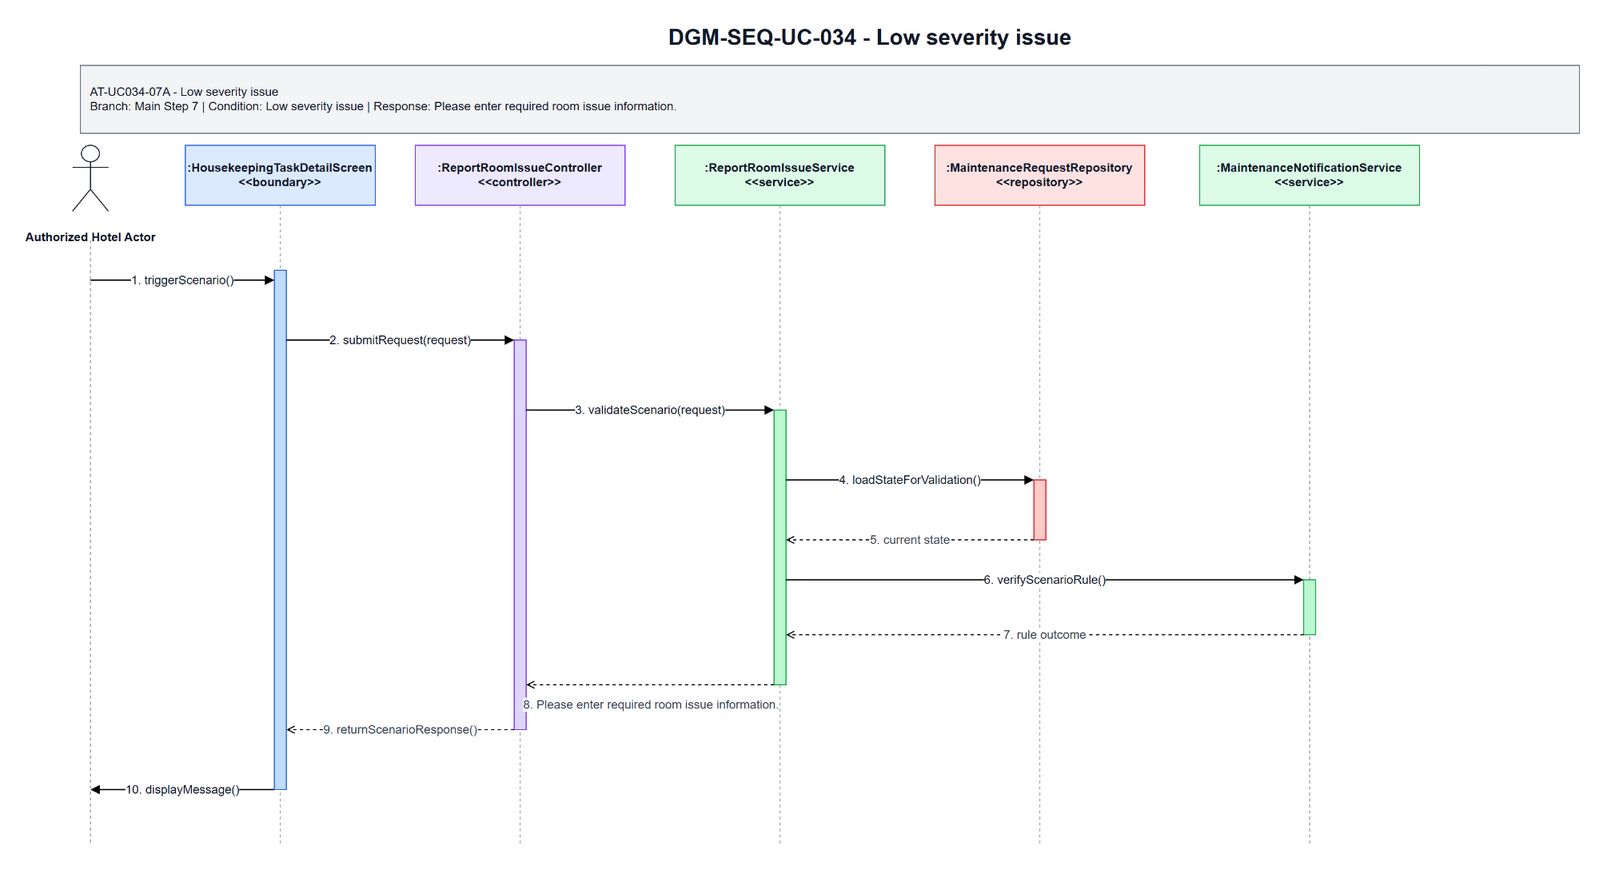

The diagram above was exported from draw.io. Its source (the exported page's mxGraphModel, read from the mxfile embedded in the PNG):
<mxGraphModel dx="1585" dy="963" grid="1" gridSize="10" guides="1" tooltips="1" connect="1" arrows="1" fold="1" page="1" pageScale="1" pageWidth="1700" pageHeight="920" math="0" shadow="0">
  <root>
    <mxCell id="0" />
    <mxCell id="1" parent="0" />
    <mxCell id="title" parent="1" style="text;html=1;strokeColor=none;fillColor=none;align=center;verticalAlign=middle;fontStyle=1;fontSize=22;fontColor=#111827" value="DGM-SEQ-UC-034 - Low severity issue" vertex="1">
      <mxGeometry height="34" width="900" x="420" y="25" as="geometry" />
    </mxCell>
    <mxCell id="scenario-band" parent="1" style="rounded=0;whiteSpace=wrap;html=1;fillColor=#F3F4F6;strokeColor=#6B7280;fontSize=12;fontColor=#111827;align=left;spacing=10" value="AT-UC034-07A - Low severity issue&lt;br&gt;Branch: Main Step 7 | Condition: Low severity issue | Response: Please enter required room issue information." vertex="1">
      <mxGeometry height="68" width="1500" x="80" y="70" as="geometry" />
    </mxCell>
    <mxCell id="actor-icon" parent="1" style="shape=umlActor;verticalLabelPosition=bottom;verticalAlign=top;html=1;outlineConnect=0;strokeColor=#111827" vertex="1">
      <mxGeometry height="66" width="36" x="72" y="150" as="geometry" />
    </mxCell>
    <mxCell id="actor-label" parent="1" style="text;html=1;strokeColor=none;fillColor=none;align=center;verticalAlign=middle;fontStyle=1;fontSize=12;fontColor=#111827" value="Authorized Hotel Actor" vertex="1">
      <mxGeometry height="36" width="140" x="20" y="224" as="geometry" />
    </mxCell>
    <mxCell id="h0" parent="1" style="rounded=0;whiteSpace=wrap;html=1;fillColor=#DBEAFE;strokeColor=#2563EB;fontSize=12;fontStyle=1;fontColor=#111827" value=":HousekeepingTaskDetailScreen&lt;br&gt;&amp;lt;&amp;lt;boundary&amp;gt;&amp;gt;" vertex="1">
      <mxGeometry height="60" width="190" x="185" y="150" as="geometry" />
    </mxCell>
    <mxCell id="h1" parent="1" style="rounded=0;whiteSpace=wrap;html=1;fillColor=#EDE9FE;strokeColor=#7C3AED;fontSize=12;fontStyle=1;fontColor=#111827" value=":ReportRoomIssueController&lt;br&gt;&amp;lt;&amp;lt;controller&amp;gt;&amp;gt;" vertex="1">
      <mxGeometry height="60" width="210" x="415" y="150" as="geometry" />
    </mxCell>
    <mxCell id="h2" parent="1" style="rounded=0;whiteSpace=wrap;html=1;fillColor=#DCFCE7;strokeColor=#16A34A;fontSize=12;fontStyle=1;fontColor=#111827" value=":ReportRoomIssueService&lt;br&gt;&amp;lt;&amp;lt;service&amp;gt;&amp;gt;" vertex="1">
      <mxGeometry height="60" width="210" x="675" y="150" as="geometry" />
    </mxCell>
    <mxCell id="h3" parent="1" style="rounded=0;whiteSpace=wrap;html=1;fillColor=#FEE2E2;strokeColor=#DC2626;fontSize=12;fontStyle=1;fontColor=#111827" value=":MaintenanceRequestRepository&lt;br&gt;&amp;lt;&amp;lt;repository&amp;gt;&amp;gt;" vertex="1">
      <mxGeometry height="60" width="210" x="935" y="150" as="geometry" />
    </mxCell>
    <mxCell id="h4" parent="1" style="rounded=0;whiteSpace=wrap;html=1;fillColor=#DCFCE7;strokeColor=#16A34A;fontSize=12;fontStyle=1;fontColor=#111827" value=":MaintenanceNotificationService&lt;br&gt;&amp;lt;&amp;lt;service&amp;gt;&amp;gt;" vertex="1">
      <mxGeometry height="60" width="220" x="1200" y="150" as="geometry" />
    </mxCell>
    <mxCell id="l-actor" edge="1" parent="1" style="endArrow=none;html=1;dashed=1;strokeColor=#9CA3AF">
      <mxGeometry relative="1" as="geometry">
        <mxPoint x="90" y="245" as="sourcePoint" />
        <mxPoint x="90" y="850" as="targetPoint" />
      </mxGeometry>
    </mxCell>
    <mxCell id="l0" edge="1" parent="1" style="endArrow=none;html=1;dashed=1;strokeColor=#9CA3AF">
      <mxGeometry relative="1" as="geometry">
        <mxPoint x="280" y="210" as="sourcePoint" />
        <mxPoint x="280" y="850" as="targetPoint" />
      </mxGeometry>
    </mxCell>
    <mxCell id="l1" edge="1" parent="1" style="endArrow=none;html=1;dashed=1;strokeColor=#9CA3AF">
      <mxGeometry relative="1" as="geometry">
        <mxPoint x="520" y="210" as="sourcePoint" />
        <mxPoint x="520" y="850" as="targetPoint" />
      </mxGeometry>
    </mxCell>
    <mxCell id="l2" edge="1" parent="1" style="endArrow=none;html=1;dashed=1;strokeColor=#9CA3AF">
      <mxGeometry relative="1" as="geometry">
        <mxPoint x="780" y="210" as="sourcePoint" />
        <mxPoint x="780" y="850" as="targetPoint" />
      </mxGeometry>
    </mxCell>
    <mxCell id="l3" edge="1" parent="1" style="endArrow=none;html=1;dashed=1;strokeColor=#9CA3AF">
      <mxGeometry relative="1" as="geometry">
        <mxPoint x="1040" y="210" as="sourcePoint" />
        <mxPoint x="1040" y="850" as="targetPoint" />
      </mxGeometry>
    </mxCell>
    <mxCell id="l4" edge="1" parent="1" style="endArrow=none;html=1;dashed=1;strokeColor=#9CA3AF">
      <mxGeometry relative="1" as="geometry">
        <mxPoint x="1310" y="210" as="sourcePoint" />
        <mxPoint x="1310" y="850" as="targetPoint" />
      </mxGeometry>
    </mxCell>
    <mxCell id="a-boundary" parent="1" style="rounded=0;whiteSpace=wrap;html=1;fillColor=#BFDBFE;strokeColor=#2563EB" vertex="1">
      <mxGeometry height="520" width="12" x="274" y="275" as="geometry" />
    </mxCell>
    <mxCell id="a-controller" parent="1" style="rounded=0;whiteSpace=wrap;html=1;fillColor=#DDD6FE;strokeColor=#7C3AED" vertex="1">
      <mxGeometry height="390" width="12" x="514" y="345" as="geometry" />
    </mxCell>
    <mxCell id="a-service" parent="1" style="rounded=0;whiteSpace=wrap;html=1;fillColor=#BBF7D0;strokeColor=#16A34A" vertex="1">
      <mxGeometry height="275" width="12" x="774" y="415" as="geometry" />
    </mxCell>
    <mxCell id="a-repo" parent="1" style="rounded=0;whiteSpace=wrap;html=1;fillColor=#FECACA;strokeColor=#DC2626" vertex="1">
      <mxGeometry height="60" width="12" x="1034" y="485" as="geometry" />
    </mxCell>
    <mxCell id="a-support" parent="1" style="rounded=0;whiteSpace=wrap;html=1;fillColor=#BBF7D0;strokeColor=#16A34A" vertex="1">
      <mxGeometry height="55" width="12" x="1304" y="585" as="geometry" />
    </mxCell>
    <mxCell id="m1" edge="1" parent="1" style="endArrow=block;html=1;rounded=0;strokeWidth=1.3;fontSize=12;fontColor=#111827;labelBackgroundColor=#FFFFFF" value="1. triggerScenario()">
      <mxGeometry relative="1" as="geometry">
        <mxPoint x="90" y="285" as="sourcePoint" />
        <mxPoint x="274" y="285" as="targetPoint" />
      </mxGeometry>
    </mxCell>
    <mxCell id="m2" edge="1" parent="1" style="endArrow=block;html=1;rounded=0;strokeWidth=1.3;fontSize=12;fontColor=#111827;labelBackgroundColor=#FFFFFF" value="2. submitRequest(request)">
      <mxGeometry relative="1" as="geometry">
        <mxPoint x="286" y="345" as="sourcePoint" />
        <mxPoint x="514" y="345" as="targetPoint" />
      </mxGeometry>
    </mxCell>
    <mxCell id="m3" edge="1" parent="1" style="endArrow=block;html=1;rounded=0;strokeWidth=1.3;fontSize=12;fontColor=#111827;labelBackgroundColor=#FFFFFF" value="3. validateScenario(request)">
      <mxGeometry relative="1" as="geometry">
        <mxPoint x="526" y="415" as="sourcePoint" />
        <mxPoint x="774" y="415" as="targetPoint" />
      </mxGeometry>
    </mxCell>
    <mxCell id="m4" edge="1" parent="1" style="endArrow=block;html=1;rounded=0;strokeWidth=1.3;fontSize=12;fontColor=#111827;labelBackgroundColor=#FFFFFF" value="4. loadStateForValidation()">
      <mxGeometry relative="1" as="geometry">
        <mxPoint x="786" y="485" as="sourcePoint" />
        <mxPoint x="1034" y="485" as="targetPoint" />
      </mxGeometry>
    </mxCell>
    <mxCell id="m5" edge="1" parent="1" style="endArrow=open;endFill=0;dashed=1;html=1;rounded=0;strokeWidth=1.1;fontSize=12;fontColor=#374151;labelBackgroundColor=#FFFFFF" value="5. current state">
      <mxGeometry relative="1" as="geometry">
        <mxPoint x="1034" y="545" as="sourcePoint" />
        <mxPoint x="786" y="545" as="targetPoint" />
      </mxGeometry>
    </mxCell>
    <mxCell id="m6" edge="1" parent="1" style="endArrow=block;html=1;rounded=0;strokeWidth=1.3;fontSize=12;fontColor=#111827;labelBackgroundColor=#FFFFFF" value="6. verifyScenarioRule()">
      <mxGeometry relative="1" as="geometry">
        <mxPoint x="786" y="585" as="sourcePoint" />
        <mxPoint x="1304" y="585" as="targetPoint" />
      </mxGeometry>
    </mxCell>
    <mxCell id="m7" edge="1" parent="1" style="endArrow=open;endFill=0;dashed=1;html=1;rounded=0;strokeWidth=1.1;fontSize=12;fontColor=#374151;labelBackgroundColor=#FFFFFF" value="7. rule outcome">
      <mxGeometry relative="1" as="geometry">
        <mxPoint x="1304" y="640" as="sourcePoint" />
        <mxPoint x="786" y="640" as="targetPoint" />
      </mxGeometry>
    </mxCell>
    <mxCell id="m8" edge="1" parent="1" style="endArrow=open;endFill=0;dashed=1;html=1;rounded=0;strokeWidth=1.1;fontSize=12;fontColor=#374151;labelBackgroundColor=#FFFFFF" value="8. Please enter required room issue information.">
      <mxGeometry relative="1" y="20" as="geometry">
        <mxPoint x="1" as="offset" />
        <mxPoint x="774" y="690" as="sourcePoint" />
        <mxPoint x="526" y="690" as="targetPoint" />
      </mxGeometry>
    </mxCell>
    <mxCell id="m9" edge="1" parent="1" style="endArrow=open;endFill=0;dashed=1;html=1;rounded=0;strokeWidth=1.1;fontSize=12;fontColor=#374151;labelBackgroundColor=#FFFFFF" value="9. returnScenarioResponse()">
      <mxGeometry relative="1" as="geometry">
        <mxPoint x="514" y="735" as="sourcePoint" />
        <mxPoint x="286" y="735" as="targetPoint" />
      </mxGeometry>
    </mxCell>
    <mxCell id="m10" edge="1" parent="1" style="endArrow=block;html=1;rounded=0;strokeWidth=1.3;fontSize=12;fontColor=#111827;labelBackgroundColor=#FFFFFF" value="10. displayMessage()">
      <mxGeometry relative="1" as="geometry">
        <mxPoint x="274" y="795" as="sourcePoint" />
        <mxPoint x="90" y="795" as="targetPoint" />
      </mxGeometry>
    </mxCell>
  </root>
</mxGraphModel>